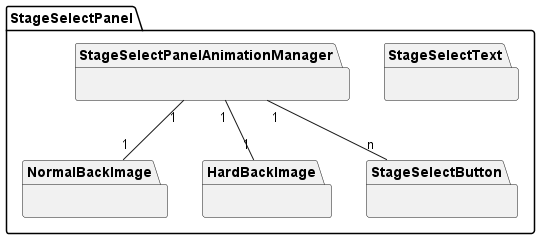

The diagram above was rendered by PlantUML. Its source (embedded in the PNG):
@startuml
package StageSelectPanel
{
    package StageSelectText{}
    
    package StageSelectPanelAnimationManager
    {
        
    }
    
    package NormalBackImage
    {
        
    }
    
    package HardBackImage
    {
        
    }
    
    package StageSelectButton{}
    
    StageSelectPanelAnimationManager "1"--"1"NormalBackImage
    StageSelectPanelAnimationManager "1"--"1"HardBackImage
    StageSelectPanelAnimationManager "1"--"n"StageSelectButton
}
@enduml